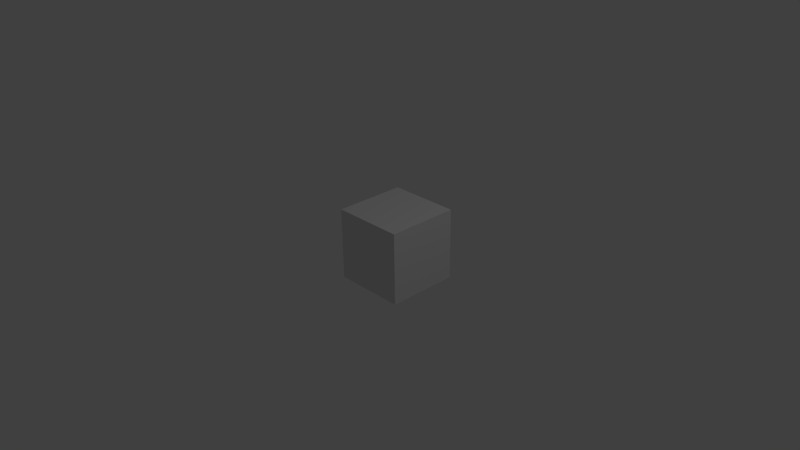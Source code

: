# Source: Knight_Cube_Development_.blend  (saved by Blender 2.72.0; exported with 4.5.12 LTS)
import bpy
from mathutils import Matrix  # noqa: F401  (used for matrix-valued properties, if any)

bpy.ops.wm.read_factory_settings(use_empty=True)
scene = bpy.context.scene
scene.name = 'Scene'

# ---- collections
col_collection_1 = bpy.data.collections.new('Collection 1'); scene.collection.children.link(col_collection_1)

# ---- materials (node trees are filled in below, after node groups)
mat_material = bpy.data.materials.new('Material')
mat_material.alpha_threshold = 0.0
mat_material.use_transparent_shadow = False
mat_material.roughness = 0.5
mat_material.line_color = (0.0, 0.0, 0.0, 1.0)

# ---- material node trees

# ---- world
world_world = bpy.data.worlds.new('World'); scene.world = world_world
world_world.color = (0.05088, 0.05088, 0.05088)
world_world.use_sun_shadow = False
world_world.sun_shadow_jitter_overblur = 0.0
world_world.cycles.sampling_method = 'MANUAL'
world_world.cycles.sample_map_resolution = 256

# ---- cameras
cam_camera = bpy.data.cameras.new('Camera')
cam_camera.clip_end = 100.0
cam_camera.lens = 35.0
cam_camera.sensor_width = 32.0
cam_camera.sensor_height = 18.0
cam_camera.ortho_scale = 7.314
cam_camera.dof.focus_distance = 0.0
cam_camera.dof.aperture_fstop = 128.0

# ---- lights
light_lamp = bpy.data.lights.new('Lamp', 'POINT')
light_lamp.transmission_factor = 0.0
light_lamp.cutoff_distance = 30.0
light_lamp.energy = 100.0
light_lamp.shadow_buffer_clip_start = 1.001
light_lamp.shadow_soft_size = 0.1
light_lamp.shadow_maximum_resolution = 0.006
light_lamp.use_absolute_resolution = True
light_lamp.cycles.use_multiple_importance_sampling = False

# ---- meshes
me_cube = bpy.data.meshes.new('Cube')
me_cube.from_pydata([(0.5, 0.9, -0.5), (0.5, -0.1, -0.5), (-0.5, -0.1, -0.5), (-0.5, 0.9, -0.5), (0.5, 0.9, 0.5), (0.5, -0.1, 0.5), (-0.5, -0.1, 0.5), (-0.5, 0.9, 0.5)], [], [(0, 1, 2, 3), (4, 7, 6, 5), (0, 4, 5, 1), (1, 5, 6, 2), (2, 6, 7, 3), (4, 0, 3, 7)])
_uv = me_cube.uv_layers.new(name='UVMap')
_uv.uv.foreach_set('vector', [0.0, 0.0, 1.0, 0.0, 1.0, 1.0, 0.0, 1.0, 0.0, 0.0, 1.0, 0.0, 1.0, 1.0, 0.0, 1.0, 0.0, 0.0, 1.0, 0.0, 1.0, 1.0, 0.0, 1.0, 0.0, 0.0, 1.0, 0.0, 1.0, 1.0, 0.0, 1.0, 0.0, 0.0, 1.0, 0.0, 1.0, 1.0, 0.0, 1.0, 0.0, 0.0, 1.0, 0.0, 1.0, 1.0, 0.0, 1.0])
me_cube.materials.append(mat_material)
me_cube.use_remesh_preserve_volume = False
me_cube.use_remesh_preserve_attributes = False
me_cube.use_mirror_vertex_groups = False
me_cube.update()

# ---- objects
ob_cube = bpy.data.objects.new('Cube', me_cube)
ob_lamp = bpy.data.objects.new('Lamp', light_lamp)
ob_camera = bpy.data.objects.new('Camera', cam_camera)

# ---- transforms, parenting, visibility, modifiers, constraints
ob_cube.location = (0.0, 0.0, 0.0)
ob_cube.lock_rotations_4d = False
ob_cube.empty_display_type = 'ARROWS'
ob_cube.lineart.crease_threshold = 0.0
ob_lamp.location = (4.076, 1.005, 5.904)
ob_lamp.rotation_euler = (0.6503, 0.05522, 1.866)
ob_lamp.lock_rotations_4d = False
ob_lamp.empty_display_type = 'ARROWS'
ob_lamp.color = (0.0, 0.0, 0.0, 0.0)
ob_lamp.lineart.crease_threshold = 0.0
ob_camera.location = (7.481, -6.508, 5.344)
ob_camera.rotation_euler = (1.109, 0.01082, 0.8149)
ob_camera.lock_rotations_4d = False
ob_camera.empty_display_type = 'ARROWS'
ob_camera.color = (0.0, 0.0, 0.0, 0.0)
ob_camera.display_type = 'WIRE'
ob_camera.lineart.crease_threshold = 0.0

# ---- collection membership
col_collection_1.objects.link(ob_cube)
col_collection_1.objects.link(ob_lamp)
col_collection_1.objects.link(ob_camera)

# ---- scene / render settings (as saved in the file)
scene.camera = ob_camera
scene.frame_start = 1; scene.frame_end = 250; scene.frame_set(1)
scene.render.engine = 'BLENDER_EEVEE_NEXT'
scene.render.resolution_percentage = 50
scene.render.dither_intensity = 0.0
scene.cycles.use_denoising = False
scene.cycles.samples = 10
scene.cycles.sampling_pattern = 'TABULATED_SOBOL'
scene.cycles.light_sampling_threshold = 0.0
scene.cycles.use_adaptive_sampling = False
scene.cycles.use_light_tree = False
scene.cycles.blur_glossy = 0.0
scene.cycles.pixel_filter_type = 'GAUSSIAN'
scene.cycles.sample_clamp_indirect = 0.0
scene.view_settings.view_transform = 'Standard'
bpy.context.view_layer.update()
